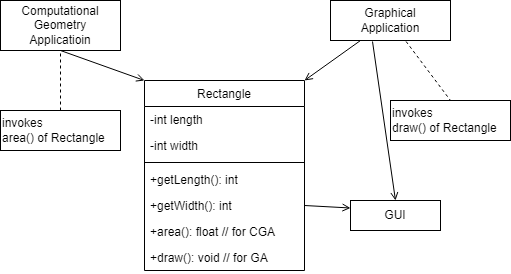

The diagram above was exported from draw.io. Its source (the exported page's mxGraphModel, read from the mxfile embedded in the PNG):
<mxGraphModel dx="1050" dy="573" grid="1" gridSize="10" guides="1" tooltips="1" connect="1" arrows="1" fold="1" page="1" pageScale="1" pageWidth="827" pageHeight="1169" math="0" shadow="0">
  <root>
    <mxCell id="WIyWlLk6GJQsqaUBKTNV-0" />
    <mxCell id="WIyWlLk6GJQsqaUBKTNV-1" parent="WIyWlLk6GJQsqaUBKTNV-0" />
    <mxCell id="zkfFHV4jXpPFQw0GAbJ--6" value="Rectangle" style="swimlane;fontStyle=0;align=center;verticalAlign=top;childLayout=stackLayout;horizontal=1;startSize=26;horizontalStack=0;resizeParent=1;resizeLast=0;collapsible=1;marginBottom=0;rounded=0;shadow=0;strokeWidth=1;" parent="WIyWlLk6GJQsqaUBKTNV-1" vertex="1">
      <mxGeometry x="334" y="200" width="160" height="190" as="geometry">
        <mxRectangle x="130" y="380" width="160" height="26" as="alternateBounds" />
      </mxGeometry>
    </mxCell>
    <mxCell id="zkfFHV4jXpPFQw0GAbJ--7" value="-int length" style="text;align=left;verticalAlign=top;spacingLeft=4;spacingRight=4;overflow=hidden;rotatable=0;points=[[0,0.5],[1,0.5]];portConstraint=eastwest;" parent="zkfFHV4jXpPFQw0GAbJ--6" vertex="1">
      <mxGeometry y="26" width="160" height="26" as="geometry" />
    </mxCell>
    <mxCell id="zkfFHV4jXpPFQw0GAbJ--8" value="-int width" style="text;align=left;verticalAlign=top;spacingLeft=4;spacingRight=4;overflow=hidden;rotatable=0;points=[[0,0.5],[1,0.5]];portConstraint=eastwest;rounded=0;shadow=0;html=0;" parent="zkfFHV4jXpPFQw0GAbJ--6" vertex="1">
      <mxGeometry y="52" width="160" height="26" as="geometry" />
    </mxCell>
    <mxCell id="zkfFHV4jXpPFQw0GAbJ--9" value="" style="line;html=1;strokeWidth=1;align=left;verticalAlign=middle;spacingTop=-1;spacingLeft=3;spacingRight=3;rotatable=0;labelPosition=right;points=[];portConstraint=eastwest;" parent="zkfFHV4jXpPFQw0GAbJ--6" vertex="1">
      <mxGeometry y="78" width="160" height="8" as="geometry" />
    </mxCell>
    <mxCell id="zkfFHV4jXpPFQw0GAbJ--11" value="+getLength(): int" style="text;align=left;verticalAlign=top;spacingLeft=4;spacingRight=4;overflow=hidden;rotatable=0;points=[[0,0.5],[1,0.5]];portConstraint=eastwest;" parent="zkfFHV4jXpPFQw0GAbJ--6" vertex="1">
      <mxGeometry y="86" width="160" height="26" as="geometry" />
    </mxCell>
    <mxCell id="UZjN9YzEbULmpSF5MGo8-1" value="+getWidth(): int" style="text;align=left;verticalAlign=top;spacingLeft=4;spacingRight=4;overflow=hidden;rotatable=0;points=[[0,0.5],[1,0.5]];portConstraint=eastwest;" vertex="1" parent="zkfFHV4jXpPFQw0GAbJ--6">
      <mxGeometry y="112" width="160" height="26" as="geometry" />
    </mxCell>
    <mxCell id="UZjN9YzEbULmpSF5MGo8-2" value="+area(): float // for CGA" style="text;align=left;verticalAlign=top;spacingLeft=4;spacingRight=4;overflow=hidden;rotatable=0;points=[[0,0.5],[1,0.5]];portConstraint=eastwest;" vertex="1" parent="zkfFHV4jXpPFQw0GAbJ--6">
      <mxGeometry y="138" width="160" height="26" as="geometry" />
    </mxCell>
    <mxCell id="UZjN9YzEbULmpSF5MGo8-3" value="+draw(): void // for GA" style="text;align=left;verticalAlign=top;spacingLeft=4;spacingRight=4;overflow=hidden;rotatable=0;points=[[0,0.5],[1,0.5]];portConstraint=eastwest;" vertex="1" parent="zkfFHV4jXpPFQw0GAbJ--6">
      <mxGeometry y="164" width="160" height="26" as="geometry" />
    </mxCell>
    <mxCell id="UZjN9YzEbULmpSF5MGo8-40" value="Computational&lt;br&gt;Geometry&lt;br&gt;Applicatioin" style="rounded=0;whiteSpace=wrap;html=1;" vertex="1" parent="WIyWlLk6GJQsqaUBKTNV-1">
      <mxGeometry x="190" y="120" width="120" height="50" as="geometry" />
    </mxCell>
    <mxCell id="UZjN9YzEbULmpSF5MGo8-41" value="&lt;div style=&quot;&quot;&gt;&lt;span style=&quot;background-color: initial;&quot;&gt;Graphical&lt;/span&gt;&lt;/div&gt;&lt;div style=&quot;&quot;&gt;&lt;span style=&quot;background-color: initial;&quot;&gt;Application&lt;/span&gt;&lt;/div&gt;" style="rounded=0;whiteSpace=wrap;html=1;align=center;" vertex="1" parent="WIyWlLk6GJQsqaUBKTNV-1">
      <mxGeometry x="520" y="120" width="120" height="40" as="geometry" />
    </mxCell>
    <mxCell id="UZjN9YzEbULmpSF5MGo8-42" value="invokes&lt;br&gt;&lt;div style=&quot;&quot;&gt;&lt;span style=&quot;background-color: initial;&quot;&gt;draw() of Rectangle&lt;/span&gt;&lt;/div&gt;" style="rounded=0;whiteSpace=wrap;html=1;align=left;" vertex="1" parent="WIyWlLk6GJQsqaUBKTNV-1">
      <mxGeometry x="580" y="220" width="120" height="40" as="geometry" />
    </mxCell>
    <mxCell id="UZjN9YzEbULmpSF5MGo8-43" value="invokes&lt;br&gt;&lt;div style=&quot;&quot;&gt;&lt;span style=&quot;background-color: initial;&quot;&gt;area() of Rectangle&lt;/span&gt;&lt;/div&gt;" style="rounded=0;whiteSpace=wrap;html=1;align=left;" vertex="1" parent="WIyWlLk6GJQsqaUBKTNV-1">
      <mxGeometry x="190" y="230" width="120" height="40" as="geometry" />
    </mxCell>
    <mxCell id="UZjN9YzEbULmpSF5MGo8-44" value="" style="endArrow=none;dashed=1;html=1;rounded=0;exitX=0.5;exitY=0;exitDx=0;exitDy=0;entryX=0.5;entryY=1;entryDx=0;entryDy=0;" edge="1" parent="WIyWlLk6GJQsqaUBKTNV-1" source="UZjN9YzEbULmpSF5MGo8-43" target="UZjN9YzEbULmpSF5MGo8-40">
      <mxGeometry width="50" height="50" relative="1" as="geometry">
        <mxPoint x="300" y="260" as="sourcePoint" />
        <mxPoint x="350" y="210" as="targetPoint" />
      </mxGeometry>
    </mxCell>
    <mxCell id="UZjN9YzEbULmpSF5MGo8-45" value="" style="endArrow=none;dashed=1;html=1;rounded=0;entryX=0.5;entryY=0;entryDx=0;entryDy=0;exitX=0.63;exitY=1.025;exitDx=0;exitDy=0;exitPerimeter=0;" edge="1" parent="WIyWlLk6GJQsqaUBKTNV-1" source="UZjN9YzEbULmpSF5MGo8-41" target="UZjN9YzEbULmpSF5MGo8-42">
      <mxGeometry width="50" height="50" relative="1" as="geometry">
        <mxPoint x="300" y="260" as="sourcePoint" />
        <mxPoint x="350" y="210" as="targetPoint" />
      </mxGeometry>
    </mxCell>
    <mxCell id="UZjN9YzEbULmpSF5MGo8-46" value="GUI" style="rounded=0;whiteSpace=wrap;html=1;" vertex="1" parent="WIyWlLk6GJQsqaUBKTNV-1">
      <mxGeometry x="540" y="320" width="90" height="30" as="geometry" />
    </mxCell>
    <mxCell id="UZjN9YzEbULmpSF5MGo8-47" value="" style="endArrow=open;html=1;rounded=0;exitX=0.5;exitY=1;exitDx=0;exitDy=0;entryX=0;entryY=0;entryDx=0;entryDy=0;endFill=0;" edge="1" parent="WIyWlLk6GJQsqaUBKTNV-1" source="UZjN9YzEbULmpSF5MGo8-40" target="zkfFHV4jXpPFQw0GAbJ--6">
      <mxGeometry width="50" height="50" relative="1" as="geometry">
        <mxPoint x="300" y="260" as="sourcePoint" />
        <mxPoint x="350" y="210" as="targetPoint" />
      </mxGeometry>
    </mxCell>
    <mxCell id="UZjN9YzEbULmpSF5MGo8-48" value="" style="endArrow=open;html=1;rounded=0;exitX=0.25;exitY=1;exitDx=0;exitDy=0;entryX=1;entryY=0;entryDx=0;entryDy=0;endFill=0;" edge="1" parent="WIyWlLk6GJQsqaUBKTNV-1" source="UZjN9YzEbULmpSF5MGo8-41" target="zkfFHV4jXpPFQw0GAbJ--6">
      <mxGeometry width="50" height="50" relative="1" as="geometry">
        <mxPoint x="260" y="180" as="sourcePoint" />
        <mxPoint x="344" y="210" as="targetPoint" />
      </mxGeometry>
    </mxCell>
    <mxCell id="UZjN9YzEbULmpSF5MGo8-49" value="" style="endArrow=open;html=1;rounded=0;exitX=0.35;exitY=1.025;exitDx=0;exitDy=0;entryX=0.5;entryY=0;entryDx=0;entryDy=0;endFill=0;exitPerimeter=0;" edge="1" parent="WIyWlLk6GJQsqaUBKTNV-1" source="UZjN9YzEbULmpSF5MGo8-41" target="UZjN9YzEbULmpSF5MGo8-46">
      <mxGeometry width="50" height="50" relative="1" as="geometry">
        <mxPoint x="270" y="190" as="sourcePoint" />
        <mxPoint x="354" y="220" as="targetPoint" />
      </mxGeometry>
    </mxCell>
    <mxCell id="UZjN9YzEbULmpSF5MGo8-50" value="" style="endArrow=open;html=1;rounded=0;exitX=1;exitY=0.5;exitDx=0;exitDy=0;entryX=0;entryY=0.25;entryDx=0;entryDy=0;endFill=0;" edge="1" parent="WIyWlLk6GJQsqaUBKTNV-1" source="UZjN9YzEbULmpSF5MGo8-1" target="UZjN9YzEbULmpSF5MGo8-46">
      <mxGeometry width="50" height="50" relative="1" as="geometry">
        <mxPoint x="280" y="200" as="sourcePoint" />
        <mxPoint x="364" y="230" as="targetPoint" />
      </mxGeometry>
    </mxCell>
  </root>
</mxGraphModel>